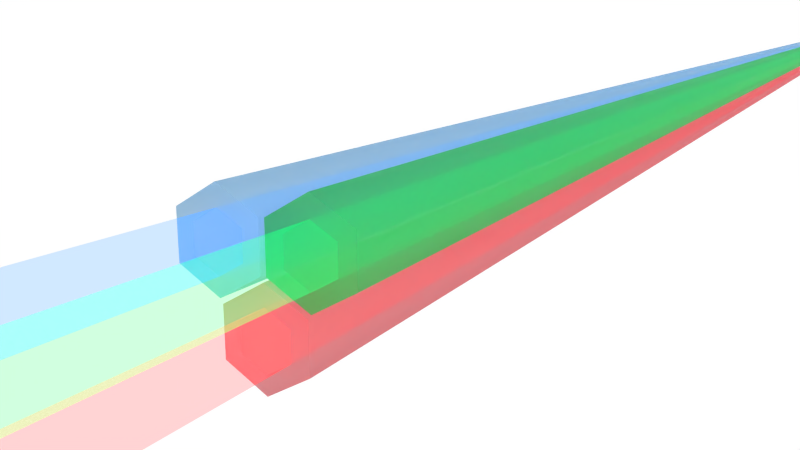 # Source: prism.blend  (saved by Blender 2.70.0; exported with 4.5.12 LTS)
import bpy
from mathutils import Matrix  # noqa: F401  (used for matrix-valued properties, if any)

bpy.ops.wm.read_factory_settings(use_empty=True)
scene = bpy.context.scene
scene.name = 'Scene'

# ---- collections
col_collection_1 = bpy.data.collections.new('Collection 1'); scene.collection.children.link(col_collection_1)
col_collection_6 = bpy.data.collections.new('Collection 6'); scene.collection.children.link(col_collection_6)
col_collection_6.hide_render = True
col_collection_6.hide_viewport = True

# ---- materials (node trees are filled in below, after node groups)
mat_svgmat_008 = bpy.data.materials.new('SVGMat.008')
mat_svgmat_008.alpha_threshold = 0.0
mat_svgmat_008.diffuse_color = (0.1608, 0.6706, 0.8863, 1.0)
mat_svgmat_008.roughness = 0.5
mat_svgmat_008.line_color = (0.0, 0.0, 0.0, 1.0)
mat_svgmat_007 = bpy.data.materials.new('SVGMat.007')
mat_svgmat_007.alpha_threshold = 0.0
mat_svgmat_007.diffuse_color = (0.1608, 0.6706, 0.8863, 1.0)
mat_svgmat_007.roughness = 0.5
mat_svgmat_007.line_color = (0.0, 0.0, 0.0, 1.0)
mat_svgmat_006 = bpy.data.materials.new('SVGMat.006')
mat_svgmat_006.alpha_threshold = 0.0
mat_svgmat_006.diffuse_color = (0.1608, 0.6706, 0.8863, 1.0)
mat_svgmat_006.roughness = 0.5
mat_svgmat_006.line_color = (0.0, 0.0, 0.0, 1.0)
mat_svgmat_005 = bpy.data.materials.new('SVGMat.005')
mat_svgmat_005.alpha_threshold = 0.0
mat_svgmat_005.diffuse_color = (0.1608, 0.6706, 0.8863, 1.0)
mat_svgmat_005.roughness = 0.5
mat_svgmat_005.line_color = (0.0, 0.0, 0.0, 1.0)
mat_svgmat_004 = bpy.data.materials.new('SVGMat.004')
mat_svgmat_004.alpha_threshold = 0.0
mat_svgmat_004.diffuse_color = (0.1608, 0.6706, 0.8863, 1.0)
mat_svgmat_004.roughness = 0.5
mat_svgmat_004.line_color = (0.0, 0.0, 0.0, 1.0)
mat_svgmat_001 = bpy.data.materials.new('SVGMat.001')
mat_svgmat_001.alpha_threshold = 0.0
mat_svgmat_001.diffuse_color = (0.1608, 0.6706, 0.8863, 1.0)
mat_svgmat_001.roughness = 0.5
mat_svgmat_001.line_color = (0.0, 0.0, 0.0, 1.0)

# ---- material node trees
mat_svgmat_008.use_nodes = True; mat_svgmat_008.node_tree.nodes.clear()
_N = mat_svgmat_008.node_tree.nodes; _L = mat_svgmat_008.node_tree.links
n0 = _N.new('ShaderNodeOutputMaterial'); n0.name = 'Material Output'; n0.location = (300, 300)
n1 = _N.new('ShaderNodeBsdfTransparent'); n1.name = 'Transparent BSDF'; n1.location = (-607, 479)
n2 = _N.new('ShaderNodeEmission'); n2.name = 'Emission'; n2.location = (-364, 51)
n2.inputs[0].default_value = (0.8, 0.01612, 0.02384, 1.0)
n2.inputs[1].default_value = 2.5
n3 = _N.new('ShaderNodeMixShader'); n3.name = 'Mix Shader'; n3.location = (-163, 500)
n3.inputs[0].default_value = 0.2
_L.new(n3.outputs[0], n0.inputs[0])
_L.new(n1.outputs[0], n3.inputs[1])
_L.new(n2.outputs[0], n3.inputs[2])
n0.is_active_output = True
mat_svgmat_007.use_nodes = True; mat_svgmat_007.node_tree.nodes.clear()
_N = mat_svgmat_007.node_tree.nodes; _L = mat_svgmat_007.node_tree.links
n0 = _N.new('ShaderNodeMixShader'); n0.name = 'Mix Shader'; n0.location = (-163, 500)
n0.inputs[0].default_value = 0.2
n1 = _N.new('ShaderNodeOutputMaterial'); n1.name = 'Material Output'; n1.location = (300, 300)
n2 = _N.new('ShaderNodeBsdfTransparent'); n2.name = 'Transparent BSDF'; n2.location = (-642, 470)
n3 = _N.new('ShaderNodeEmission'); n3.name = 'Emission'; n3.location = (-548, 195)
n3.inputs[0].default_value = (0.0, 0.5406, 0.1142, 1.0)
n3.inputs[1].default_value = 2.5
_L.new(n0.outputs[0], n1.inputs[0])
_L.new(n2.outputs[0], n0.inputs[1])
_L.new(n3.outputs[0], n0.inputs[2])
n1.is_active_output = True
mat_svgmat_006.use_nodes = True; mat_svgmat_006.node_tree.nodes.clear()
_N = mat_svgmat_006.node_tree.nodes; _L = mat_svgmat_006.node_tree.links
n0 = _N.new('ShaderNodeMixShader'); n0.name = 'Mix Shader'; n0.location = (-163, 500)
n0.inputs[0].default_value = 0.2
n1 = _N.new('ShaderNodeOutputMaterial'); n1.name = 'Material Output'; n1.location = (300, 300)
n2 = _N.new('ShaderNodeBsdfTransparent'); n2.name = 'Transparent BSDF'; n2.location = (-547, 577)
n3 = _N.new('ShaderNodeEmission'); n3.name = 'Emission'; n3.location = (-574, 240)
n3.inputs[0].default_value = (0.0, 0.1905, 0.8, 1.0)
n3.inputs[1].default_value = 2.5
_L.new(n0.outputs[0], n1.inputs[0])
_L.new(n2.outputs[0], n0.inputs[1])
_L.new(n3.outputs[0], n0.inputs[2])
n1.is_active_output = True
mat_svgmat_005.use_nodes = True; mat_svgmat_005.node_tree.nodes.clear()
_N = mat_svgmat_005.node_tree.nodes; _L = mat_svgmat_005.node_tree.links
n0 = _N.new('ShaderNodeBsdfGlass'); n0.name = 'Glass BSDF'; n0.location = (-548, 521)
n0.distribution = 'BECKMANN'
n0.inputs[0].default_value = (0.8, 0.8, 0.8, 1.0)
n0.inputs[1].default_value = 1.0
n0.inputs[2].default_value = 1.45
n1 = _N.new('ShaderNodeBsdfDiffuse'); n1.name = 'Diffuse BSDF'; n1.location = (-670, 114)
n1.inputs[0].default_value = (0.812, 0.01473, 0.05343, 1.0)
n2 = _N.new('ShaderNodeOutputMaterial'); n2.name = 'Material Output'; n2.location = (300, 300)
n3 = _N.new('ShaderNodeMixShader'); n3.name = 'Mix Shader'; n3.location = (-258, 351)
n4 = _N.new('ShaderNodeMixShader'); n4.name = 'Mix Shader.001'; n4.location = (-31, 356)
n4.inputs[0].default_value = 0.3
n5 = _N.new('ShaderNodeBsdfTransparent'); n5.name = 'Transparent BSDF'; n5.location = (-260, 86)
_L.new(n1.outputs[0], n3.inputs[2])
_L.new(n0.outputs[0], n3.inputs[1])
_L.new(n4.outputs[0], n2.inputs[0])
_L.new(n3.outputs[0], n4.inputs[1])
_L.new(n5.outputs[0], n4.inputs[2])
n2.is_active_output = True
mat_svgmat_004.use_nodes = True; mat_svgmat_004.node_tree.nodes.clear()
_N = mat_svgmat_004.node_tree.nodes; _L = mat_svgmat_004.node_tree.links
n0 = _N.new('ShaderNodeBsdfGlass'); n0.name = 'Glass BSDF'; n0.location = (-548, 521)
n0.distribution = 'BECKMANN'
n0.inputs[0].default_value = (0.8, 0.8, 0.8, 1.0)
n0.inputs[1].default_value = 1.0
n0.inputs[2].default_value = 1.45
n1 = _N.new('ShaderNodeBsdfDiffuse'); n1.name = 'Diffuse BSDF'; n1.location = (-670, 114)
n1.inputs[0].default_value = (0.0, 0.6239, 0.1142, 1.0)
n2 = _N.new('ShaderNodeBsdfTransparent'); n2.name = 'Transparent BSDF'; n2.location = (-147, 145)
n3 = _N.new('ShaderNodeMixShader'); n3.name = 'Mix Shader'; n3.location = (-163, 500)
n4 = _N.new('ShaderNodeOutputMaterial'); n4.name = 'Material Output'; n4.location = (300, 300)
n5 = _N.new('ShaderNodeMixShader'); n5.name = 'Mix Shader.001'; n5.location = (67, 361)
n5.inputs[0].default_value = 0.25
_L.new(n1.outputs[0], n3.inputs[2])
_L.new(n0.outputs[0], n3.inputs[1])
_L.new(n5.outputs[0], n4.inputs[0])
_L.new(n3.outputs[0], n5.inputs[1])
_L.new(n2.outputs[0], n5.inputs[2])
n4.is_active_output = True
mat_svgmat_001.use_nodes = True; mat_svgmat_001.node_tree.nodes.clear()
_N = mat_svgmat_001.node_tree.nodes; _L = mat_svgmat_001.node_tree.links
n0 = _N.new('ShaderNodeBsdfGlass'); n0.name = 'Glass BSDF'; n0.location = (-548, 521)
n0.distribution = 'BECKMANN'
n0.inputs[0].default_value = (0.8, 0.8, 0.8, 1.0)
n0.inputs[1].default_value = 1.0
n0.inputs[2].default_value = 1.55
n1 = _N.new('ShaderNodeMixShader'); n1.name = 'Mix Shader'; n1.location = (-163, 500)
n1.inputs[0].default_value = 0.4
n2 = _N.new('ShaderNodeBsdfDiffuse'); n2.name = 'Diffuse BSDF'; n2.location = (-670, 114)
n2.inputs[0].default_value = (0.1608, 0.6706, 0.8863, 1.0)
n3 = _N.new('ShaderNodeOutputMaterial'); n3.name = 'Material Output'; n3.location = (300, 300)
n4 = _N.new('ShaderNodeMixShader'); n4.name = 'Mix Shader.001'; n4.location = (60, 337)
n4.inputs[0].default_value = 0.3
n5 = _N.new('ShaderNodeBsdfTransparent'); n5.name = 'Transparent BSDF'; n5.location = (-185, 240)
_L.new(n2.outputs[0], n1.inputs[2])
_L.new(n0.outputs[0], n1.inputs[1])
_L.new(n1.outputs[0], n4.inputs[1])
_L.new(n4.outputs[0], n3.inputs[0])
_L.new(n5.outputs[0], n4.inputs[2])
n3.is_active_output = True

# ---- world
world_world = bpy.data.worlds.new('World'); scene.world = world_world
world_world.color = (1.0, 1.0, 1.0)
world_world.use_sun_shadow = False
world_world.sun_shadow_jitter_overblur = 0.0
world_world.cycles.sampling_method = 'MANUAL'
world_world.cycles.sample_map_resolution = 256

# ---- cameras
cam_camera = bpy.data.cameras.new('Camera')
cam_camera.clip_end = 100.0
cam_camera.lens = 35.0
cam_camera.sensor_width = 32.0
cam_camera.sensor_height = 18.0
cam_camera.ortho_scale = 7.314
cam_camera.dof.focus_distance = 0.0

# ---- curves / text
cu_curve_005 = bpy.data.curves.new('Curve.005', 'CURVE')
cu_curve_005.dimensions = '2D'
_sp = cu_curve_005.splines.new('BEZIER'); _sp.bezier_points.add(5)
_sp.bezier_points.foreach_set('co', [0.0001019, -0.009704, 0.0, -0.008771, -0.004581, 0.0, -0.008771, 0.005662, 0.0, 0.0001019, 0.01078, 0.0, 0.008975, 0.005662, 0.0, 0.008975, -0.004581, 0.0])
_sp.bezier_points.foreach_set('handle_left', [0.00306, -0.007996, 0.0, -0.005813, -0.006289, 0.0, -0.008771, 0.002248, 0.0, -0.002856, 0.009077, 0.0, 0.006017, 0.007369, 0.0, 0.008975, -0.001167, 0.0])
_sp.bezier_points.foreach_set('handle_right', [-0.002856, -0.007996, 0.0, -0.008771, -0.001167, 0.0, -0.005813, 0.007369, 0.0, 0.00306, 0.009077, 0.0, 0.008975, 0.002248, 0.0, 0.006017, -0.006289, 0.0])
for _p, _l, _r in zip(_sp.bezier_points, ['VECTOR', 'VECTOR', 'VECTOR', 'VECTOR', 'VECTOR', 'VECTOR'], ['VECTOR', 'VECTOR', 'VECTOR', 'VECTOR', 'VECTOR', 'VECTOR']): _p.handle_left_type = _l; _p.handle_right_type = _r
_sp.use_cyclic_u = True
cu_curve_005.materials.append(mat_svgmat_008)
cu_curve_005.use_path_clamp = True
cu_curve_005.bevel_resolution = 0
cu_curve_005.extrude = 0.12
cu_curve_005.fill_mode = 'BOTH'
cu_curve_004 = bpy.data.curves.new('Curve.004', 'CURVE')
cu_curve_004.dimensions = '2D'
_sp = cu_curve_004.splines.new('BEZIER'); _sp.bezier_points.add(5)
_sp.bezier_points.foreach_set('co', [-0.0002337, -0.009556, 0.0, -0.009107, -0.004433, 0.0, -0.009107, 0.005811, 0.0, -0.0002337, 0.01093, 0.0, 0.008639, 0.005811, 0.0, 0.008639, -0.004433, 0.0])
_sp.bezier_points.foreach_set('handle_left', [0.002724, -0.007848, 0.0, -0.006149, -0.006141, 0.0, -0.009107, 0.002396, 0.0, -0.003191, 0.009225, 0.0, 0.005682, 0.007518, 0.0, 0.008639, -0.001019, 0.0])
_sp.bezier_points.foreach_set('handle_right', [-0.003191, -0.007848, 0.0, -0.009107, -0.001019, 0.0, -0.006149, 0.007518, 0.0, 0.002724, 0.009225, 0.0, 0.008639, 0.002396, 0.0, 0.005682, -0.006141, 0.0])
for _p, _l, _r in zip(_sp.bezier_points, ['VECTOR', 'VECTOR', 'VECTOR', 'VECTOR', 'VECTOR', 'VECTOR'], ['VECTOR', 'VECTOR', 'VECTOR', 'VECTOR', 'VECTOR', 'VECTOR']): _p.handle_left_type = _l; _p.handle_right_type = _r
_sp.use_cyclic_u = True
cu_curve_004.materials.append(mat_svgmat_007)
cu_curve_004.use_path_clamp = True
cu_curve_004.bevel_resolution = 0
cu_curve_004.extrude = 0.12
cu_curve_004.fill_mode = 'BOTH'
cu_curve_003 = bpy.data.curves.new('Curve.003', 'CURVE')
cu_curve_003.dimensions = '2D'
_sp = cu_curve_003.splines.new('BEZIER'); _sp.bezier_points.add(5)
_sp.bezier_points.foreach_set('co', [-0.0001894, -0.009556, 0.0, -0.009062, -0.004433, 0.0, -0.009062, 0.005811, 0.0, -0.0001897, 0.01093, 0.0, 0.008684, 0.005811, 0.0, 0.008684, -0.004433, 0.0])
_sp.bezier_points.foreach_set('handle_left', [0.002768, -0.007848, 0.0, -0.006105, -0.006141, 0.0, -0.009062, 0.002396, 0.0, -0.003147, 0.009225, 0.0, 0.005726, 0.007518, 0.0, 0.008684, -0.001018, 0.0])
_sp.bezier_points.foreach_set('handle_right', [-0.003147, -0.007848, 0.0, -0.009062, -0.001018, 0.0, -0.006105, 0.007518, 0.0, 0.002768, 0.009225, 0.0, 0.008684, 0.002396, 0.0, 0.005726, -0.006141, 0.0])
for _p, _l, _r in zip(_sp.bezier_points, ['VECTOR', 'VECTOR', 'VECTOR', 'VECTOR', 'VECTOR', 'VECTOR'], ['VECTOR', 'VECTOR', 'VECTOR', 'VECTOR', 'VECTOR', 'VECTOR']): _p.handle_left_type = _l; _p.handle_right_type = _r
_sp.use_cyclic_u = True
cu_curve_003.materials.append(mat_svgmat_006)
cu_curve_003.use_path_clamp = True
cu_curve_003.bevel_resolution = 0
cu_curve_003.extrude = 0.12
cu_curve_003.fill_mode = 'BOTH'
cu_curve_002 = bpy.data.curves.new('Curve.002', 'CURVE')
cu_curve_002.dimensions = '2D'
_sp = cu_curve_002.splines.new('BEZIER'); _sp.bezier_points.add(5)
_sp.bezier_points.foreach_set('co', [0.0001019, -0.009704, 0.0, -0.008771, -0.004581, 0.0, -0.008771, 0.005662, 0.0, 0.0001019, 0.01078, 0.0, 0.008975, 0.005662, 0.0, 0.008975, -0.004581, 0.0])
_sp.bezier_points.foreach_set('handle_left', [0.00306, -0.007996, 0.0, -0.005813, -0.006289, 0.0, -0.008771, 0.002248, 0.0, -0.002856, 0.009077, 0.0, 0.006017, 0.007369, 0.0, 0.008975, -0.001167, 0.0])
_sp.bezier_points.foreach_set('handle_right', [-0.002856, -0.007996, 0.0, -0.008771, -0.001167, 0.0, -0.005813, 0.007369, 0.0, 0.00306, 0.009077, 0.0, 0.008975, 0.002248, 0.0, 0.006017, -0.006289, 0.0])
for _p, _l, _r in zip(_sp.bezier_points, ['VECTOR', 'VECTOR', 'VECTOR', 'VECTOR', 'VECTOR', 'VECTOR'], ['VECTOR', 'VECTOR', 'VECTOR', 'VECTOR', 'VECTOR', 'VECTOR']): _p.handle_left_type = _l; _p.handle_right_type = _r
_sp.use_cyclic_u = True
cu_curve_002.materials.append(mat_svgmat_005)
cu_curve_002.use_path_clamp = True
cu_curve_002.bevel_resolution = 0
cu_curve_002.extrude = 0.12
cu_curve_002.fill_mode = 'BOTH'
cu_curve_001 = bpy.data.curves.new('Curve.001', 'CURVE')
cu_curve_001.dimensions = '2D'
_sp = cu_curve_001.splines.new('BEZIER'); _sp.bezier_points.add(5)
_sp.bezier_points.foreach_set('co', [-0.0002337, -0.009556, 0.0, -0.009107, -0.004433, 0.0, -0.009107, 0.005811, 0.0, -0.0002337, 0.01093, 0.0, 0.008639, 0.005811, 0.0, 0.008639, -0.004433, 0.0])
_sp.bezier_points.foreach_set('handle_left', [0.002724, -0.007848, 0.0, -0.006149, -0.006141, 0.0, -0.009107, 0.002396, 0.0, -0.003191, 0.009225, 0.0, 0.005682, 0.007518, 0.0, 0.008639, -0.001019, 0.0])
_sp.bezier_points.foreach_set('handle_right', [-0.003191, -0.007848, 0.0, -0.009107, -0.001019, 0.0, -0.006149, 0.007518, 0.0, 0.002724, 0.009225, 0.0, 0.008639, 0.002396, 0.0, 0.005682, -0.006141, 0.0])
for _p, _l, _r in zip(_sp.bezier_points, ['VECTOR', 'VECTOR', 'VECTOR', 'VECTOR', 'VECTOR', 'VECTOR'], ['VECTOR', 'VECTOR', 'VECTOR', 'VECTOR', 'VECTOR', 'VECTOR']): _p.handle_left_type = _l; _p.handle_right_type = _r
_sp.use_cyclic_u = True
cu_curve_001.materials.append(mat_svgmat_004)
cu_curve_001.use_path_clamp = True
cu_curve_001.bevel_resolution = 0
cu_curve_001.extrude = 0.12
cu_curve_001.fill_mode = 'BOTH'
cu_curve = bpy.data.curves.new('Curve', 'CURVE')
cu_curve.dimensions = '2D'
_sp = cu_curve.splines.new('BEZIER'); _sp.bezier_points.add(5)
_sp.bezier_points.foreach_set('co', [-0.0001894, -0.009556, 0.0, -0.009062, -0.004433, 0.0, -0.009062, 0.005811, 0.0, -0.0001897, 0.01093, 0.0, 0.008684, 0.005811, 0.0, 0.008684, -0.004433, 0.0])
_sp.bezier_points.foreach_set('handle_left', [0.002768, -0.007848, 0.0, -0.006105, -0.006141, 0.0, -0.009062, 0.002396, 0.0, -0.003147, 0.009225, 0.0, 0.005726, 0.007518, 0.0, 0.008684, -0.001018, 0.0])
_sp.bezier_points.foreach_set('handle_right', [-0.003147, -0.007848, 0.0, -0.009062, -0.001018, 0.0, -0.006105, 0.007518, 0.0, 0.002768, 0.009225, 0.0, 0.008684, 0.002396, 0.0, 0.005726, -0.006141, 0.0])
for _p, _l, _r in zip(_sp.bezier_points, ['VECTOR', 'VECTOR', 'VECTOR', 'VECTOR', 'VECTOR', 'VECTOR'], ['VECTOR', 'VECTOR', 'VECTOR', 'VECTOR', 'VECTOR', 'VECTOR']): _p.handle_left_type = _l; _p.handle_right_type = _r
_sp.use_cyclic_u = True
cu_curve.materials.append(mat_svgmat_001)
cu_curve.use_path_clamp = True
cu_curve.bevel_resolution = 0
cu_curve.extrude = 0.12
cu_curve.fill_mode = 'BOTH'

# ---- objects
ob_camera = bpy.data.objects.new('Camera', cam_camera)
ob_curve_005 = bpy.data.objects.new('Curve.005', cu_curve_005)
ob_curve_004 = bpy.data.objects.new('Curve.004', cu_curve_004)
ob_curve_003 = bpy.data.objects.new('Curve.003', cu_curve_003)
ob_curve_002 = bpy.data.objects.new('Curve.002', cu_curve_002)
ob_curve_001 = bpy.data.objects.new('Curve.001', cu_curve_001)
ob_curve = bpy.data.objects.new('Curve', cu_curve)
ob_cameratarget = bpy.data.objects.new('Cameratarget', None)

# ---- transforms, parenting, visibility, modifiers, constraints
ob_camera.location = (6.325, -11.65, 3.085)
ob_camera.rotation_euler = (1.109, 0.01082, 0.8149)
ob_camera.scale = (1.3, 1.062, 1.816)
ob_camera.lock_rotations_4d = False
ob_camera.empty_display_type = 'ARROWS'
ob_camera.color = (0.0, 0.0, 0.0, 0.0)
ob_camera.display_type = 'WIRE'
ob_camera.lineart.crease_threshold = 0.0
_c = ob_camera.constraints.new('TRACK_TO'); _c.name = 'Track To'
_c.target = ob_cameratarget
ob_curve_005.location = (-0.007877, 38.2, -0.7855)
ob_curve_005.rotation_euler = (1.571, -0.0, 0.0)
ob_curve_005.scale = (43.19, 43.19, 488.1)
ob_curve_005.lineart.crease_threshold = 0.0
ob_curve_004.location = (0.7071, 38.2, 0.3927)
ob_curve_004.rotation_euler = (1.571, -0.0, 0.0)
ob_curve_004.scale = (43.19, 43.19, 488.1)
ob_curve_004.lineart.crease_threshold = 0.0
ob_curve_003.location = (-0.6771, 38.2, 0.3927)
ob_curve_003.rotation_euler = (1.571, -0.0, 0.0)
ob_curve_003.scale = (43.19, 43.19, 488.1)
ob_curve_003.lineart.crease_threshold = 0.0
ob_curve_002.location = (-0.007877, 38.2, -0.7855)
ob_curve_002.rotation_euler = (1.571, -0.0, 0.0)
ob_curve_002.scale = (72.97, 72.97, 347.3)
ob_curve_002.lineart.crease_threshold = 0.0
ob_curve_001.location = (0.7071, 38.2, 0.3927)
ob_curve_001.rotation_euler = (1.571, -0.0, 0.0)
ob_curve_001.scale = (72.97, 72.97, 347.3)
ob_curve_001.lineart.crease_threshold = 0.0
ob_curve.location = (-0.6771, 38.2, 0.3927)
ob_curve.rotation_euler = (1.571, -0.0, 0.0)
ob_curve.scale = (72.97, 72.97, 347.3)
ob_curve.lineart.crease_threshold = 0.0
ob_cameratarget.location = (0.0, 0.0, 0.0)
ob_cameratarget.scale = (1.0, 2.028, 1.0)
ob_cameratarget.empty_display_type = 'CUBE'
ob_cameratarget.empty_image_offset = (0.0, 0.0)
ob_cameratarget.lineart.crease_threshold = 0.0

# ---- collection membership
col_collection_1.objects.link(ob_camera)
col_collection_1.objects.link(ob_curve_005)
col_collection_1.objects.link(ob_curve_004)
col_collection_1.objects.link(ob_curve_003)
col_collection_1.objects.link(ob_curve_002)
col_collection_1.objects.link(ob_curve_001)
col_collection_1.objects.link(ob_curve)
col_collection_6.objects.link(ob_cameratarget)

# ---- scene / render settings (as saved in the file)
scene.camera = ob_camera
scene.frame_start = 1; scene.frame_end = 250; scene.frame_set(49)
scene.render.engine = 'CYCLES'
scene.render.dither_intensity = 0.0
scene.render.film_transparent = True
scene.cycles.use_denoising = False
scene.cycles.samples = 200
scene.cycles.sampling_pattern = 'TABULATED_SOBOL'
scene.cycles.light_sampling_threshold = 0.0
scene.cycles.use_adaptive_sampling = False
scene.cycles.use_light_tree = False
scene.cycles.blur_glossy = 0.0
scene.cycles.volume_bounces = 1
scene.cycles.pixel_filter_type = 'GAUSSIAN'
scene.cycles.sample_clamp_indirect = 0.0
scene.view_settings.view_transform = 'Standard'
bpy.context.view_layer.update()
